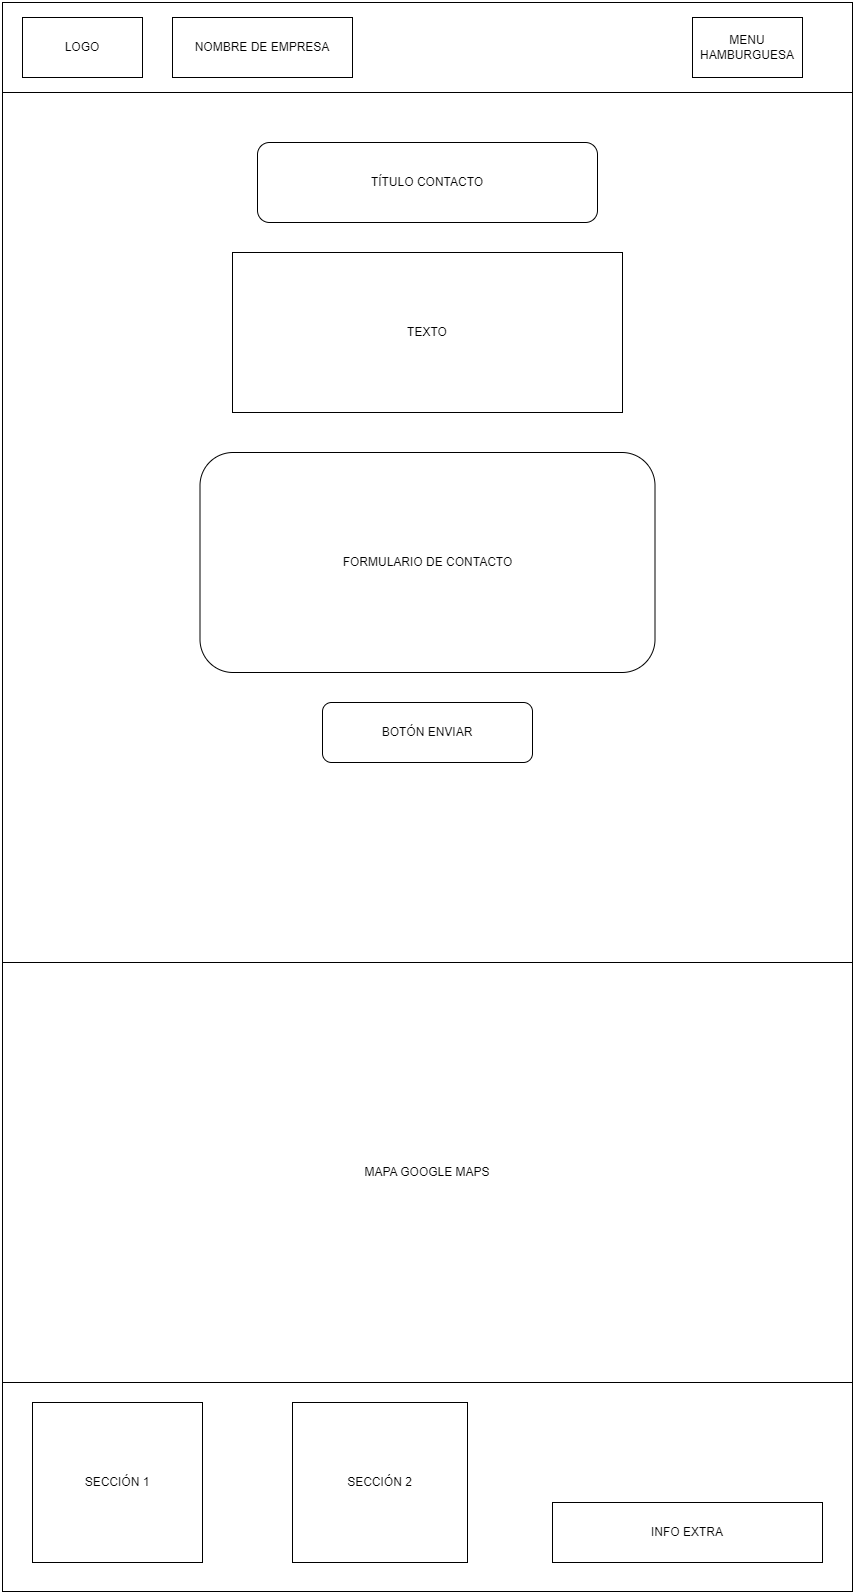

The diagram above was exported from draw.io. Its source (the exported page's mxGraphModel, read from the mxfile embedded in the PNG):
<mxGraphModel dx="3585" dy="1848" grid="1" gridSize="10" guides="1" tooltips="1" connect="1" arrows="1" fold="1" page="1" pageScale="1" pageWidth="660" pageHeight="1169" math="0" shadow="0">
  <root>
    <mxCell id="0" />
    <mxCell id="1" parent="0" />
    <mxCell id="BxH5dZSR6Ax5T-esXa7e-1" value="" style="rounded=0;whiteSpace=wrap;html=1;" vertex="1" parent="1">
      <mxGeometry width="850" height="90" as="geometry" />
    </mxCell>
    <mxCell id="BxH5dZSR6Ax5T-esXa7e-2" value="" style="rounded=0;whiteSpace=wrap;html=1;" vertex="1" parent="1">
      <mxGeometry y="90" width="850" height="870" as="geometry" />
    </mxCell>
    <mxCell id="BxH5dZSR6Ax5T-esXa7e-3" value="" style="rounded=0;whiteSpace=wrap;html=1;" vertex="1" parent="1">
      <mxGeometry y="1380" width="850" height="209" as="geometry" />
    </mxCell>
    <mxCell id="BxH5dZSR6Ax5T-esXa7e-4" value="LOGO" style="rounded=0;whiteSpace=wrap;html=1;" vertex="1" parent="1">
      <mxGeometry x="20" y="15" width="120" height="60" as="geometry" />
    </mxCell>
    <mxCell id="BxH5dZSR6Ax5T-esXa7e-5" value="MENU HAMBURGUESA" style="rounded=0;whiteSpace=wrap;html=1;" vertex="1" parent="1">
      <mxGeometry x="690" y="15" width="110" height="60" as="geometry" />
    </mxCell>
    <mxCell id="BxH5dZSR6Ax5T-esXa7e-9" value="SECCIÓN 1" style="rounded=0;whiteSpace=wrap;html=1;" vertex="1" parent="1">
      <mxGeometry x="30" y="1400" width="170" height="160" as="geometry" />
    </mxCell>
    <mxCell id="BxH5dZSR6Ax5T-esXa7e-10" value="SECCIÓN 2" style="rounded=0;whiteSpace=wrap;html=1;" vertex="1" parent="1">
      <mxGeometry x="290" y="1400" width="175" height="160" as="geometry" />
    </mxCell>
    <mxCell id="BxH5dZSR6Ax5T-esXa7e-11" value="INFO EXTRA" style="rounded=0;whiteSpace=wrap;html=1;" vertex="1" parent="1">
      <mxGeometry x="550" y="1500" width="270" height="60" as="geometry" />
    </mxCell>
    <mxCell id="BxH5dZSR6Ax5T-esXa7e-12" value="MAPA GOOGLE MAPS" style="rounded=0;whiteSpace=wrap;html=1;" vertex="1" parent="1">
      <mxGeometry y="960" width="850" height="420" as="geometry" />
    </mxCell>
    <mxCell id="BxH5dZSR6Ax5T-esXa7e-17" value="NOMBRE DE EMPRESA" style="rounded=0;whiteSpace=wrap;html=1;" vertex="1" parent="1">
      <mxGeometry x="170" y="15" width="180" height="60" as="geometry" />
    </mxCell>
    <mxCell id="hci-HO77PwcQCI6jQE0P-1" value="TÍTULO CONTACTO" style="rounded=1;whiteSpace=wrap;html=1;" vertex="1" parent="1">
      <mxGeometry x="255" y="140" width="340" height="80" as="geometry" />
    </mxCell>
    <mxCell id="hci-HO77PwcQCI6jQE0P-2" value="FORMULARIO DE CONTACTO" style="rounded=1;whiteSpace=wrap;html=1;" vertex="1" parent="1">
      <mxGeometry x="197.5" y="450" width="455" height="220" as="geometry" />
    </mxCell>
    <mxCell id="hci-HO77PwcQCI6jQE0P-3" value="BOTÓN ENVIAR" style="rounded=1;whiteSpace=wrap;html=1;" vertex="1" parent="1">
      <mxGeometry x="320" y="700" width="210" height="60" as="geometry" />
    </mxCell>
    <mxCell id="hci-HO77PwcQCI6jQE0P-4" value="TEXTO" style="rounded=0;whiteSpace=wrap;html=1;" vertex="1" parent="1">
      <mxGeometry x="230" y="250" width="390" height="160" as="geometry" />
    </mxCell>
  </root>
</mxGraphModel>